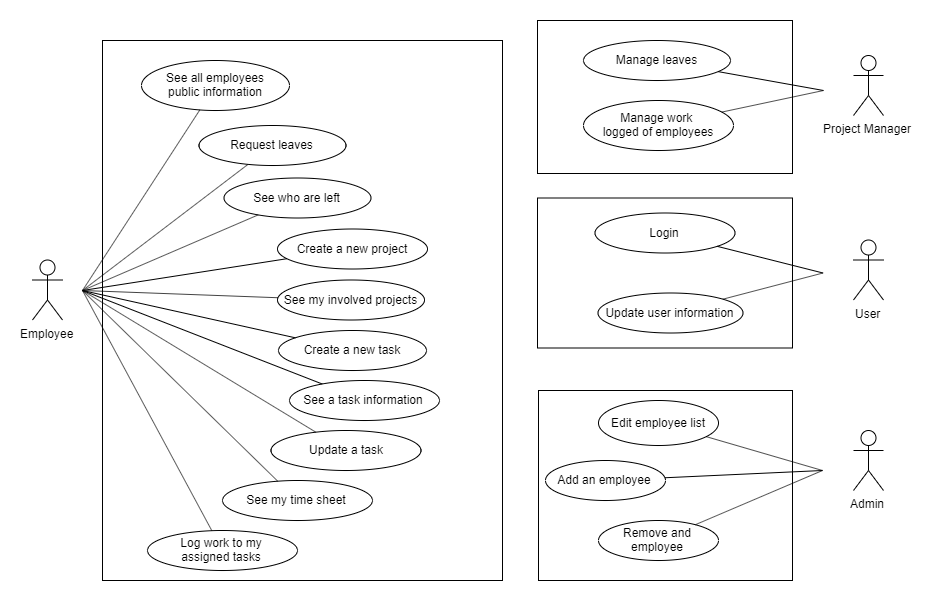

The diagram above was exported from draw.io. Its source (the exported page's mxGraphModel, read from the mxfile embedded in the PNG):
<mxGraphModel dx="3220" dy="1340" grid="1" gridSize="10" guides="1" tooltips="1" connect="1" arrows="1" fold="1" page="1" pageScale="1" pageWidth="850" pageHeight="1100" math="0" shadow="0">
  <root>
    <mxCell id="0" />
    <mxCell id="1" parent="0" />
    <mxCell id="rZGSnEHWuBlUKg1fkLQv-36" value="" style="rounded=0;whiteSpace=wrap;html=1;" parent="1" vertex="1">
      <mxGeometry x="-168" y="377.5" width="255" height="150" as="geometry" />
    </mxCell>
    <mxCell id="rZGSnEHWuBlUKg1fkLQv-33" value="" style="rounded=0;whiteSpace=wrap;html=1;" parent="1" vertex="1">
      <mxGeometry x="-168" y="200" width="255" height="153" as="geometry" />
    </mxCell>
    <mxCell id="rZGSnEHWuBlUKg1fkLQv-13" value="" style="rounded=0;whiteSpace=wrap;html=1;" parent="1" vertex="1">
      <mxGeometry x="-603" y="220" width="400" height="540" as="geometry" />
    </mxCell>
    <mxCell id="g8tOkL5WTJLJyRbGTCHZ-1" value="Project Manager" style="shape=umlActor;verticalLabelPosition=bottom;labelBackgroundColor=#ffffff;verticalAlign=top;html=1;outlineConnect=0;" parent="1" vertex="1">
      <mxGeometry x="148" y="235" width="30" height="60" as="geometry" />
    </mxCell>
    <mxCell id="g8tOkL5WTJLJyRbGTCHZ-4" value="Employee" style="shape=umlActor;verticalLabelPosition=bottom;labelBackgroundColor=#ffffff;verticalAlign=top;html=1;outlineConnect=0;" parent="1" vertex="1">
      <mxGeometry x="-673" y="439.5" width="30" height="60" as="geometry" />
    </mxCell>
    <mxCell id="g8tOkL5WTJLJyRbGTCHZ-6" value="Login" style="ellipse;whiteSpace=wrap;html=1;" parent="1" vertex="1">
      <mxGeometry x="-110.5" y="392.5" width="140" height="40" as="geometry" />
    </mxCell>
    <mxCell id="g8tOkL5WTJLJyRbGTCHZ-7" value="Update user information" style="ellipse;whiteSpace=wrap;html=1;" parent="1" vertex="1">
      <mxGeometry x="-107.5" y="472.5" width="145" height="40" as="geometry" />
    </mxCell>
    <mxCell id="g8tOkL5WTJLJyRbGTCHZ-8" value="Request leaves" style="ellipse;whiteSpace=wrap;html=1;" parent="1" vertex="1">
      <mxGeometry x="-506.5" y="305" width="147" height="40" as="geometry" />
    </mxCell>
    <mxCell id="g8tOkL5WTJLJyRbGTCHZ-9" value="Manage leaves" style="ellipse;whiteSpace=wrap;html=1;" parent="1" vertex="1">
      <mxGeometry x="-122" y="220" width="147" height="40" as="geometry" />
    </mxCell>
    <mxCell id="g8tOkL5WTJLJyRbGTCHZ-10" value="See who are left" style="ellipse;whiteSpace=wrap;html=1;" parent="1" vertex="1">
      <mxGeometry x="-481.5" y="357.5" width="147" height="40" as="geometry" />
    </mxCell>
    <mxCell id="g8tOkL5WTJLJyRbGTCHZ-11" value="See all employees &lt;br&gt;public information" style="ellipse;whiteSpace=wrap;html=1;" parent="1" vertex="1">
      <mxGeometry x="-564" y="240" width="148" height="50" as="geometry" />
    </mxCell>
    <mxCell id="g8tOkL5WTJLJyRbGTCHZ-13" value="See my involved projects" style="ellipse;whiteSpace=wrap;html=1;" parent="1" vertex="1">
      <mxGeometry x="-428" y="459.5" width="147" height="40" as="geometry" />
    </mxCell>
    <mxCell id="g8tOkL5WTJLJyRbGTCHZ-15" value="Create a new project" style="ellipse;whiteSpace=wrap;html=1;" parent="1" vertex="1">
      <mxGeometry x="-428" y="408.5" width="150" height="40" as="geometry" />
    </mxCell>
    <mxCell id="rZGSnEHWuBlUKg1fkLQv-2" value="Log work to my &lt;br&gt;assigned tasks" style="ellipse;whiteSpace=wrap;html=1;" parent="1" vertex="1">
      <mxGeometry x="-558" y="710" width="150" height="40" as="geometry" />
    </mxCell>
    <mxCell id="rZGSnEHWuBlUKg1fkLQv-3" value="Manage work &lt;br&gt;logged of employees" style="ellipse;whiteSpace=wrap;html=1;" parent="1" vertex="1">
      <mxGeometry x="-122" y="280" width="150" height="50" as="geometry" />
    </mxCell>
    <mxCell id="rZGSnEHWuBlUKg1fkLQv-4" value="User" style="shape=umlActor;verticalLabelPosition=bottom;labelBackgroundColor=#ffffff;verticalAlign=top;html=1;outlineConnect=0;" parent="1" vertex="1">
      <mxGeometry x="148" y="419.5" width="30" height="60" as="geometry" />
    </mxCell>
    <mxCell id="rZGSnEHWuBlUKg1fkLQv-11" value="" style="endArrow=none;html=1;" parent="1" target="g8tOkL5WTJLJyRbGTCHZ-6" edge="1">
      <mxGeometry width="50" height="50" relative="1" as="geometry">
        <mxPoint x="117.5" y="452.5" as="sourcePoint" />
        <mxPoint x="-257.5" y="562.5" as="targetPoint" />
      </mxGeometry>
    </mxCell>
    <mxCell id="rZGSnEHWuBlUKg1fkLQv-12" value="" style="endArrow=none;html=1;" parent="1" target="g8tOkL5WTJLJyRbGTCHZ-7" edge="1">
      <mxGeometry width="50" height="50" relative="1" as="geometry">
        <mxPoint x="117.5" y="452.5" as="sourcePoint" />
        <mxPoint x="-237.5" y="572.5" as="targetPoint" />
      </mxGeometry>
    </mxCell>
    <mxCell id="rZGSnEHWuBlUKg1fkLQv-14" value="Create a new task" style="ellipse;whiteSpace=wrap;html=1;" parent="1" vertex="1">
      <mxGeometry x="-427" y="510" width="148" height="40" as="geometry" />
    </mxCell>
    <mxCell id="rZGSnEHWuBlUKg1fkLQv-15" value="See a task information" style="ellipse;whiteSpace=wrap;html=1;" parent="1" vertex="1">
      <mxGeometry x="-416" y="560" width="150" height="40" as="geometry" />
    </mxCell>
    <mxCell id="rZGSnEHWuBlUKg1fkLQv-16" value="Update a task" style="ellipse;whiteSpace=wrap;html=1;" parent="1" vertex="1">
      <mxGeometry x="-434.5" y="610" width="150" height="40" as="geometry" />
    </mxCell>
    <mxCell id="rZGSnEHWuBlUKg1fkLQv-19" value="See my time sheet" style="ellipse;whiteSpace=wrap;html=1;" parent="1" vertex="1">
      <mxGeometry x="-483" y="660" width="150" height="40" as="geometry" />
    </mxCell>
    <mxCell id="rZGSnEHWuBlUKg1fkLQv-22" value="" style="endArrow=none;html=1;" parent="1" target="g8tOkL5WTJLJyRbGTCHZ-11" edge="1">
      <mxGeometry width="50" height="50" relative="1" as="geometry">
        <mxPoint x="-623" y="470" as="sourcePoint" />
        <mxPoint x="-578" y="419.5" as="targetPoint" />
      </mxGeometry>
    </mxCell>
    <mxCell id="rZGSnEHWuBlUKg1fkLQv-23" value="" style="endArrow=none;html=1;" parent="1" target="g8tOkL5WTJLJyRbGTCHZ-8" edge="1">
      <mxGeometry width="50" height="50" relative="1" as="geometry">
        <mxPoint x="-623" y="470" as="sourcePoint" />
        <mxPoint x="-496.4682863769722" y="299.37306383791906" as="targetPoint" />
      </mxGeometry>
    </mxCell>
    <mxCell id="rZGSnEHWuBlUKg1fkLQv-24" value="" style="endArrow=none;html=1;" parent="1" target="g8tOkL5WTJLJyRbGTCHZ-10" edge="1">
      <mxGeometry width="50" height="50" relative="1" as="geometry">
        <mxPoint x="-623" y="470" as="sourcePoint" />
        <mxPoint x="-447.6709911746798" y="353.83966598793745" as="targetPoint" />
      </mxGeometry>
    </mxCell>
    <mxCell id="rZGSnEHWuBlUKg1fkLQv-25" value="" style="endArrow=none;html=1;" parent="1" target="g8tOkL5WTJLJyRbGTCHZ-15" edge="1">
      <mxGeometry width="50" height="50" relative="1" as="geometry">
        <mxPoint x="-623" y="470" as="sourcePoint" />
        <mxPoint x="-437.24658567928464" y="404.41010444059225" as="targetPoint" />
      </mxGeometry>
    </mxCell>
    <mxCell id="rZGSnEHWuBlUKg1fkLQv-26" value="" style="endArrow=none;html=1;" parent="1" target="g8tOkL5WTJLJyRbGTCHZ-13" edge="1">
      <mxGeometry width="50" height="50" relative="1" as="geometry">
        <mxPoint x="-623" y="470" as="sourcePoint" />
        <mxPoint x="-408.0053965172633" y="448.4752526624957" as="targetPoint" />
      </mxGeometry>
    </mxCell>
    <mxCell id="rZGSnEHWuBlUKg1fkLQv-27" value="" style="endArrow=none;html=1;" parent="1" target="rZGSnEHWuBlUKg1fkLQv-14" edge="1">
      <mxGeometry width="50" height="50" relative="1" as="geometry">
        <mxPoint x="-623" y="470" as="sourcePoint" />
        <mxPoint x="-417.45187430242026" y="487.0620196248549" as="targetPoint" />
      </mxGeometry>
    </mxCell>
    <mxCell id="rZGSnEHWuBlUKg1fkLQv-28" value="" style="endArrow=none;html=1;" parent="1" target="rZGSnEHWuBlUKg1fkLQv-15" edge="1">
      <mxGeometry width="50" height="50" relative="1" as="geometry">
        <mxPoint x="-623" y="470" as="sourcePoint" />
        <mxPoint x="-400.1300068312821" y="527.2882081986661" as="targetPoint" />
      </mxGeometry>
    </mxCell>
    <mxCell id="rZGSnEHWuBlUKg1fkLQv-29" value="" style="endArrow=none;html=1;" parent="1" target="rZGSnEHWuBlUKg1fkLQv-16" edge="1">
      <mxGeometry width="50" height="50" relative="1" as="geometry">
        <mxPoint x="-623" y="470" as="sourcePoint" />
        <mxPoint x="-383.20144885418836" y="573.2881878372043" as="targetPoint" />
      </mxGeometry>
    </mxCell>
    <mxCell id="rZGSnEHWuBlUKg1fkLQv-30" value="" style="endArrow=none;html=1;" parent="1" target="rZGSnEHWuBlUKg1fkLQv-19" edge="1">
      <mxGeometry width="50" height="50" relative="1" as="geometry">
        <mxPoint x="-623" y="470" as="sourcePoint" />
        <mxPoint x="-372.81002795558334" y="621.7654936589406" as="targetPoint" />
      </mxGeometry>
    </mxCell>
    <mxCell id="rZGSnEHWuBlUKg1fkLQv-31" value="" style="endArrow=none;html=1;" parent="1" target="rZGSnEHWuBlUKg1fkLQv-2" edge="1">
      <mxGeometry width="50" height="50" relative="1" as="geometry">
        <mxPoint x="-623" y="470" as="sourcePoint" />
        <mxPoint x="-417.73917592011776" y="670.7051142131324" as="targetPoint" />
      </mxGeometry>
    </mxCell>
    <mxCell id="rZGSnEHWuBlUKg1fkLQv-34" value="" style="endArrow=none;html=1;" parent="1" source="g8tOkL5WTJLJyRbGTCHZ-9" edge="1">
      <mxGeometry width="50" height="50" relative="1" as="geometry">
        <mxPoint x="48" y="290" as="sourcePoint" />
        <mxPoint x="118" y="270" as="targetPoint" />
      </mxGeometry>
    </mxCell>
    <mxCell id="rZGSnEHWuBlUKg1fkLQv-35" value="" style="endArrow=none;html=1;" parent="1" source="rZGSnEHWuBlUKg1fkLQv-3" edge="1">
      <mxGeometry width="50" height="50" relative="1" as="geometry">
        <mxPoint x="22.70769817972223" y="261.0727494194472" as="sourcePoint" />
        <mxPoint x="118" y="270" as="targetPoint" />
      </mxGeometry>
    </mxCell>
    <mxCell id="ucXi8EjX8S6pJmw5qjWH-2" value="Admin" style="shape=umlActor;verticalLabelPosition=bottom;labelBackgroundColor=#ffffff;verticalAlign=top;html=1;outlineConnect=0;" parent="1" vertex="1">
      <mxGeometry x="148" y="610" width="30" height="60" as="geometry" />
    </mxCell>
    <mxCell id="ucXi8EjX8S6pJmw5qjWH-5" value="" style="rounded=0;whiteSpace=wrap;html=1;" parent="1" vertex="1">
      <mxGeometry x="-167" y="570" width="254" height="190" as="geometry" />
    </mxCell>
    <mxCell id="ucXi8EjX8S6pJmw5qjWH-6" value="Edit employee list" style="ellipse;whiteSpace=wrap;html=1;" parent="1" vertex="1">
      <mxGeometry x="-107" y="580" width="120" height="45" as="geometry" />
    </mxCell>
    <mxCell id="ucXi8EjX8S6pJmw5qjWH-7" value="Add an employee" style="ellipse;whiteSpace=wrap;html=1;" parent="1" vertex="1">
      <mxGeometry x="-160" y="640" width="120" height="40" as="geometry" />
    </mxCell>
    <mxCell id="cbbaA2jEycs3gZoI_LPG-1" value="" style="endArrow=none;html=1;" parent="1" source="ucXi8EjX8S6pJmw5qjWH-6" edge="1">
      <mxGeometry width="50" height="50" relative="1" as="geometry">
        <mxPoint x="227" y="890" as="sourcePoint" />
        <mxPoint x="117" y="650" as="targetPoint" />
      </mxGeometry>
    </mxCell>
    <mxCell id="cbbaA2jEycs3gZoI_LPG-2" value="" style="endArrow=none;html=1;" parent="1" source="ucXi8EjX8S6pJmw5qjWH-7" edge="1">
      <mxGeometry width="50" height="50" relative="1" as="geometry">
        <mxPoint x="87" y="910" as="sourcePoint" />
        <mxPoint x="117" y="650" as="targetPoint" />
      </mxGeometry>
    </mxCell>
    <mxCell id="cbbaA2jEycs3gZoI_LPG-3" value="Remove and employee" style="ellipse;whiteSpace=wrap;html=1;" parent="1" vertex="1">
      <mxGeometry x="-107" y="700" width="120" height="40" as="geometry" />
    </mxCell>
    <mxCell id="cbbaA2jEycs3gZoI_LPG-4" value="" style="endArrow=none;html=1;" parent="1" source="cbbaA2jEycs3gZoI_LPG-3" edge="1">
      <mxGeometry width="50" height="50" relative="1" as="geometry">
        <mxPoint x="-30.56529189351386" y="667.261073359148" as="sourcePoint" />
        <mxPoint x="117" y="650" as="targetPoint" />
      </mxGeometry>
    </mxCell>
  </root>
</mxGraphModel>